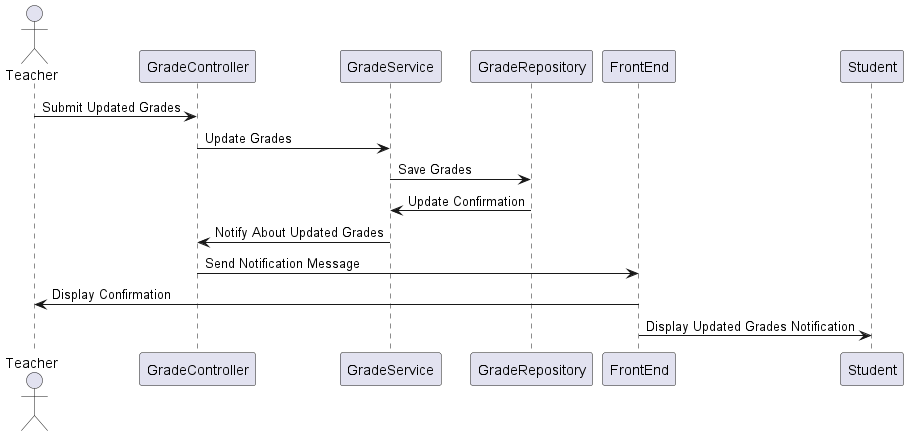

The diagram above was rendered by PlantUML. Its source (embedded in the PNG):
@startuml
actor Teacher
participant GradeController
participant GradeService
participant GradeRepository
participant FrontEnd

Teacher -> GradeController: Submit Updated Grades
GradeController -> GradeService: Update Grades
GradeService -> GradeRepository: Save Grades
GradeRepository -> GradeService: Update Confirmation
GradeService -> GradeController: Notify About Updated Grades
GradeController -> FrontEnd: Send Notification Message
FrontEnd -> Teacher: Display Confirmation
FrontEnd -> Student: Display Updated Grades Notification
@enduml